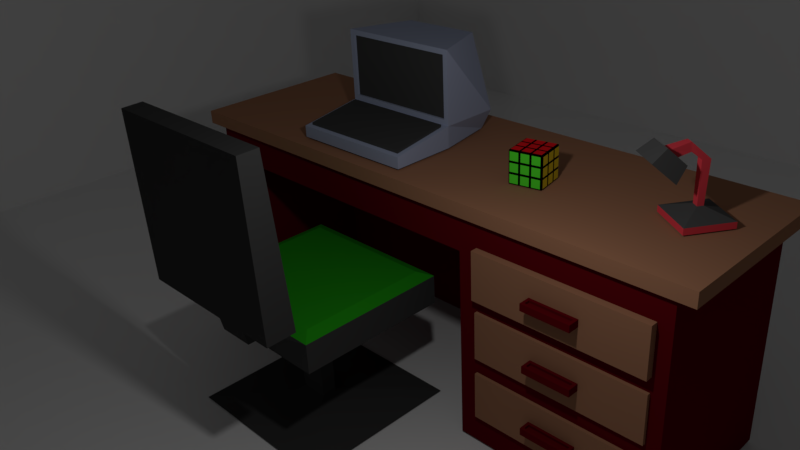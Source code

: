# Source: sillaEscritorio.blend  (saved by Blender 2.78.0; exported with 4.5.12 LTS)
import bpy
from mathutils import Matrix  # noqa: F401  (used for matrix-valued properties, if any)

bpy.ops.wm.read_factory_settings(use_empty=True)
scene = bpy.context.scene
scene.name = 'Scene'

# ---- collections
col_collection_1 = bpy.data.collections.new('Collection 1'); scene.collection.children.link(col_collection_1)

# ---- materials (node trees are filled in below, after node groups)
mat_baselampara = bpy.data.materials.new('BaseLampara')
mat_baselampara.alpha_threshold = 0.0
mat_baselampara.use_transparent_shadow = False
mat_baselampara.diffuse_color = (0.08001, 0.08001, 0.08001, 1.0)
mat_baselampara.roughness = 0.5
mat_detallelampara = bpy.data.materials.new('DetalleLampara')
mat_detallelampara.alpha_threshold = 0.0
mat_detallelampara.use_transparent_shadow = False
mat_detallelampara.diffuse_color = (0.8, 0.05668, 0.07841, 1.0)
mat_detallelampara.roughness = 0.5
mat_baserubik = bpy.data.materials.new('baseRubik')
mat_baserubik.alpha_threshold = 0.0
mat_baserubik.use_transparent_shadow = False
mat_baserubik.diffuse_color = (0.0, 0.0, 0.0, 1.0)
mat_baserubik.roughness = 0.5
mat_rojo = bpy.data.materials.new('Rojo')
mat_rojo.alpha_threshold = 0.0
mat_rojo.use_transparent_shadow = False
mat_rojo.diffuse_color = (0.8, 0.009393, 0.01542, 1.0)
mat_rojo.roughness = 0.5
mat_amarillo = bpy.data.materials.new('Amarillo')
mat_amarillo.alpha_threshold = 0.0
mat_amarillo.use_transparent_shadow = False
mat_amarillo.diffuse_color = (0.8, 0.6092, 0.02361, 1.0)
mat_amarillo.roughness = 0.5
mat_verde = bpy.data.materials.new('Verde')
mat_verde.alpha_threshold = 0.0
mat_verde.use_transparent_shadow = False
mat_verde.diffuse_color = (0.08667, 0.8, 0.03058, 1.0)
mat_verde.roughness = 0.5
mat_basepc = bpy.data.materials.new('BasePC')
mat_basepc.alpha_threshold = 0.0
mat_basepc.use_transparent_shadow = False
mat_basepc.diffuse_color = (0.3491, 0.3898, 0.5277, 1.0)
mat_basepc.roughness = 0.5
mat_tecladoypantalla = bpy.data.materials.new('TecladoYPantalla')
mat_tecladoypantalla.alpha_threshold = 0.0
mat_tecladoypantalla.use_transparent_shadow = False
mat_tecladoypantalla.diffuse_color = (0.05497, 0.05497, 0.05497, 1.0)
mat_tecladoypantalla.roughness = 0.5
mat_basemesa = bpy.data.materials.new('BaseMesa')
mat_basemesa.alpha_threshold = 0.0
mat_basemesa.use_transparent_shadow = False
mat_basemesa.diffuse_color = (0.1237, 0.001316, 0.005576, 1.0)
mat_basemesa.roughness = 0.5
mat_tablamesa = bpy.data.materials.new('TablaMesa')
mat_tablamesa.alpha_threshold = 0.0
mat_tablamesa.use_transparent_shadow = False
mat_tablamesa.diffuse_color = (0.3672, 0.1738, 0.09768, 1.0)
mat_tablamesa.roughness = 0.5
mat_pared = bpy.data.materials.new('Pared')
mat_pared.alpha_threshold = 0.0
mat_pared.use_transparent_shadow = False
mat_pared.roughness = 0.5
mat_suelo = bpy.data.materials.new('Suelo')
mat_suelo.alpha_threshold = 0.0
mat_suelo.use_transparent_shadow = False
mat_suelo.roughness = 0.5
mat_basesilla = bpy.data.materials.new('BaseSilla')
mat_basesilla.alpha_threshold = 0.0
mat_basesilla.use_transparent_shadow = False
mat_basesilla.diffuse_color = (0.05222, 0.05222, 0.05222, 1.0)
mat_basesilla.roughness = 0.5
mat_basesilla.line_color = (0.0, 0.0, 0.0, 1.0)
mat_colchon = bpy.data.materials.new('Colchon')
mat_colchon.alpha_threshold = 0.0
mat_colchon.use_transparent_shadow = False
mat_colchon.diffuse_color = (0.02016, 0.3424, 0.008581, 1.0)
mat_colchon.roughness = 0.5

# ---- material node trees

# ---- world
world_world = bpy.data.worlds.new('World'); scene.world = world_world
world_world.color = (0.05088, 0.05088, 0.05088)
world_world.use_sun_shadow = False
world_world.sun_shadow_jitter_overblur = 0.0
world_world.cycles.sampling_method = 'MANUAL'

# ---- cameras
cam_camera = bpy.data.cameras.new('Camera')
cam_camera.clip_end = 100.0
cam_camera.lens = 35.0
cam_camera.sensor_width = 32.0
cam_camera.sensor_height = 18.0
cam_camera.ortho_scale = 7.314
cam_camera.dof.focus_distance = 0.0
cam_camera.dof.aperture_fstop = 128.0

# ---- lights
light_point = bpy.data.lights.new('Point', 'POINT')
light_point.transmission_factor = 0.0
light_point.energy = 100.0
light_point.shadow_buffer_clip_start = 0.5
light_point.shadow_soft_size = 0.1
light_point.shadow_maximum_resolution = 0.006
light_point.use_absolute_resolution = True

# ---- meshes
me_cube_006 = bpy.data.meshes.new('Cube.006')
me_cube_006.from_pydata([(-1.217, -1.0, -1.0), (-0.3618, -0.1106, -0.3826), (-1.217, 1.0, -1.0), (-0.3618, 0.1465, -0.3826), (0.783, -1.0, -1.0), (-0.0581, -0.1106, -0.3826), (0.783, 1.0, -1.0), (-0.0581, 0.1465, -0.3826), (-1.217, -1.0, -0.7289), (-1.217, 1.0, -0.7289), (0.783, 1.0, -0.7289), (0.783, -1.0, -0.7289), (-0.3618, -0.1217, 1.377), (-0.3618, 0.222, 1.377), (-0.0581, 0.222, 1.377), (-0.0581, -0.1217, 1.377), (-0.3737, -0.5357, 1.716), (-0.3737, -0.5649, 2.085), (-0.06757, -0.5649, 2.085), (-0.06757, -0.5357, 1.716), (-0.439, -1.058, 1.597), (-0.439, -1.385, 1.897), (0.005012, -1.385, 1.897), (0.005012, -1.058, 1.597), (-0.7455, -0.8326, 1.389), (-0.7455, -1.611, 2.105), (0.3115, -1.611, 2.105), (0.3115, -0.8326, 1.389), (-0.7901, -1.294, 0.8225), (-0.7901, -2.137, 1.598), (0.3561, -2.137, 1.598), (0.3561, -1.294, 0.8225), (-0.8652, -1.238, 0.7717), (-0.8652, -2.192, 1.649), (0.4312, -2.192, 1.649), (0.4312, -1.238, 0.7717), (-0.6844, -0.9654, 1.335), (-0.6844, -1.653, 1.968), (0.2504, -1.653, 1.968), (0.2504, -0.9654, 1.335)], [], [(0, 8, 9, 2), (2, 9, 10, 6), (6, 10, 11, 4), (4, 11, 8, 0), (2, 6, 4, 0), (3, 1, 12, 13), (1, 3, 9, 8), (3, 7, 10, 9), (7, 5, 11, 10), (5, 1, 8, 11), (12, 15, 19, 16), (1, 5, 15, 12), (7, 3, 13, 14), (5, 7, 14, 15), (19, 18, 22, 23), (14, 13, 17, 18), (15, 14, 18, 19), (13, 12, 16, 17), (20, 23, 27, 24), (17, 16, 20, 21), (16, 19, 23, 20), (18, 17, 21, 22), (26, 25, 33, 34), (22, 21, 25, 26), (23, 22, 26, 27), (21, 20, 24, 25), (28, 31, 39, 36), (27, 26, 34, 35), (25, 24, 32, 33), (24, 27, 35, 32), (28, 29, 33, 32), (29, 30, 34, 33), (30, 31, 35, 34), (31, 28, 32, 35), (38, 37, 36, 39), (30, 29, 37, 38), (31, 30, 38, 39), (29, 28, 36, 37)])
me_cube_006.polygons.foreach_set('material_index', [1, 1, 1, 1, 0, 1, 0, 0, 0, 0, 1, 1, 1, 1, 1, 1, 1, 1, 0, 1, 1, 1, 0, 0, 0, 0, 0, 0, 0, 0, 0, 0, 0, 0, 0, 0, 0, 0])
me_cube_006.materials.append(mat_baselampara)
me_cube_006.materials.append(mat_detallelampara)
me_cube_006.use_remesh_preserve_volume = False
me_cube_006.use_remesh_preserve_attributes = False
me_cube_006.use_mirror_vertex_groups = False
me_cube_006.update()
me_cube_004 = bpy.data.meshes.new('Cube.004')
me_cube_004.from_pydata([(-1.0, -1.0, -1.0), (-1.0, -1.0, 1.0), (-1.0, 1.0, -1.0), (-1.0, 1.0, 1.0), (1.0, -1.0, -1.0), (1.0, -1.0, 1.0), (1.0, 1.0, -1.0), (1.0, 1.0, 1.0), (-1.0, 0.3333, -1.0), (-1.0, -0.3333, -1.0), (-1.0, -0.3333, 1.0), (-1.0, 0.3333, 1.0), (1.0, -0.3333, -1.0), (1.0, 0.3333, -1.0), (1.0, 0.3333, 1.0), (1.0, -0.3333, 1.0), (-1.0, -1.0, -0.3333), (-1.0, -1.0, 0.3333), (-1.0, 1.0, 0.3333), (-1.0, 1.0, -0.3333), (1.0, 1.0, 0.3333), (1.0, 1.0, -0.3333), (1.0, -1.0, 0.3333), (1.0, -1.0, -0.3333), (1.0, 0.3333, 0.3333), (1.0, 0.3333, -0.3333), (1.0, -0.3333, 0.3333), (1.0, -0.3333, -0.3333), (-1.0, -0.3333, 0.3333), (-1.0, -0.3333, -0.3333), (-1.0, 0.3333, 0.3333), (-1.0, 0.3333, -0.3333), (0.3333, 1.0, -1.0), (-0.3333, 1.0, -1.0), (-0.3333, 1.0, 1.0), (0.3333, 1.0, 1.0), (-0.3333, -1.0, -1.0), (0.3333, -1.0, -1.0), (0.3333, -1.0, 1.0), (-0.3333, -1.0, 1.0), (-0.3333, 0.3333, 1.0), (0.3333, 0.3333, 1.0), (-0.3333, -0.3333, 1.0), (0.3333, -0.3333, 1.0), (0.3333, 0.3333, -1.0), (-0.3333, 0.3333, -1.0), (0.3333, -0.3333, -1.0), (-0.3333, -0.3333, -1.0), (0.3333, -1.0, -0.3333), (-0.3333, -1.0, -0.3333), (0.3333, -1.0, 0.3333), (-0.3333, -1.0, 0.3333), (-0.3333, 1.0, -0.3333), (0.3333, 1.0, -0.3333), (-0.3333, 1.0, 0.3333), (0.3333, 1.0, 0.3333), (-1.0, 0.4008, 0.4008), (-1.0, 0.4008, 0.9325), (-1.0, 0.9325, 0.9325), (-1.0, 0.9325, 0.4008), (0.4008, 1.0, 0.4008), (0.4008, 1.0, 0.9325), (0.9325, 1.0, 0.9325), (0.9325, 1.0, 0.4008), (1.0, -0.4008, 0.4008), (1.0, -0.4008, 0.9325), (1.0, -0.9325, 0.9325), (1.0, -0.9325, 0.4008), (-0.4008, -1.0, 0.4008), (-0.4008, -1.0, 0.9325), (-0.9325, -1.0, 0.9325), (-0.9325, -1.0, 0.4008), (1.0, 0.9325, 0.4008), (1.0, 0.9325, 0.9325), (1.0, 0.4008, 0.9325), (1.0, 0.4008, 0.4008), (1.0, 0.2659, 0.4008), (1.0, 0.2659, 0.9325), (1.0, -0.2659, 0.9325), (1.0, -0.2659, 0.4008), (-1.0, -0.9325, 0.4008), (-1.0, -0.9325, 0.9325), (-1.0, -0.4008, 0.9325), (-1.0, -0.4008, 0.4008), (-1.0, -0.2659, 0.4008), (-1.0, -0.2659, 0.9325), (-1.0, 0.2659, 0.9325), (-1.0, 0.2659, 0.4008), (-1.0, -0.2659, -0.9325), (-1.0, -0.2659, -0.4008), (-1.0, 0.2659, -0.4008), (-1.0, 0.2659, -0.9325), (-1.0, -0.2659, -0.2659), (-1.0, -0.2659, 0.2659), (-1.0, 0.2659, 0.2659), (-1.0, 0.2659, -0.2659), (-1.0, -0.9325, -0.9325), (-1.0, -0.9325, -0.4008), (-1.0, -0.4008, -0.4008), (-1.0, -0.4008, -0.9325), (-1.0, -0.9325, -0.2659), (-1.0, -0.9325, 0.2659), (-1.0, -0.4008, 0.2659), (-1.0, -0.4008, -0.2659), (1.0, 0.2659, -0.9325), (1.0, 0.2659, -0.4008), (1.0, -0.2659, -0.4008), (1.0, -0.2659, -0.9325), (1.0, 0.2659, -0.2659), (1.0, 0.2659, 0.2659), (1.0, -0.2659, 0.2659), (1.0, -0.2659, -0.2659), (1.0, 0.9325, -0.9325), (1.0, 0.9325, -0.4008), (1.0, 0.4008, -0.4008), (1.0, 0.4008, -0.9325), (1.0, 0.9325, -0.2659), (1.0, 0.9325, 0.2659), (1.0, 0.4008, 0.2659), (1.0, 0.4008, -0.2659), (-0.4008, -1.0, -0.9325), (-0.4008, -1.0, -0.4008), (-0.9325, -1.0, -0.4008), (-0.9325, -1.0, -0.9325), (-0.4008, -1.0, -0.2659), (-0.4008, -1.0, 0.2659), (-0.9325, -1.0, 0.2659), (-0.9325, -1.0, -0.2659), (1.0, -0.4008, -0.9325), (1.0, -0.4008, -0.4008), (1.0, -0.9325, -0.4008), (1.0, -0.9325, -0.9325), (1.0, -0.4008, -0.2659), (1.0, -0.4008, 0.2659), (1.0, -0.9325, 0.2659), (1.0, -0.9325, -0.2659), (0.4008, 1.0, -0.9325), (0.4008, 1.0, -0.4008), (0.9325, 1.0, -0.4008), (0.9325, 1.0, -0.9325), (0.4008, 1.0, -0.2659), (0.4008, 1.0, 0.2659), (0.9325, 1.0, 0.2659), (0.9325, 1.0, -0.2659), (-1.0, 0.4008, -0.9325), (-1.0, 0.4008, -0.4008), (-1.0, 0.9325, -0.4008), (-1.0, 0.9325, -0.9325), (-1.0, 0.4008, -0.2659), (-1.0, 0.4008, 0.2659), (-1.0, 0.9325, 0.2659), (-1.0, 0.9325, -0.2659), (-0.9325, 1.0, -0.2659), (-0.9325, 1.0, 0.2659), (-0.4008, 1.0, 0.2659), (-0.4008, 1.0, -0.2659), (-0.2659, 1.0, -0.2659), (-0.2659, 1.0, 0.2659), (0.2659, 1.0, 0.2659), (0.2659, 1.0, -0.2659), (-0.9325, 1.0, -0.9325), (-0.9325, 1.0, -0.4008), (-0.4008, 1.0, -0.4008), (-0.4008, 1.0, -0.9325), (-0.2659, 1.0, -0.9325), (-0.2659, 1.0, -0.4008), (0.2659, 1.0, -0.4008), (0.2659, 1.0, -0.9325), (0.9325, -1.0, -0.2659), (0.9325, -1.0, 0.2659), (0.4008, -1.0, 0.2659), (0.4008, -1.0, -0.2659), (0.2659, -1.0, -0.2659), (0.2659, -1.0, 0.2659), (-0.2659, -1.0, 0.2659), (-0.2659, -1.0, -0.2659), (0.9325, -1.0, -0.9325), (0.9325, -1.0, -0.4008), (0.4008, -1.0, -0.4008), (0.4008, -1.0, -0.9325), (0.2659, -1.0, -0.9325), (0.2659, -1.0, -0.4008), (-0.2659, -1.0, -0.4008), (-0.2659, -1.0, -0.9325), (0.9325, -1.0, 0.4008), (0.9325, -1.0, 0.9325), (0.4008, -1.0, 0.9325), (0.4008, -1.0, 0.4008), (0.2659, -1.0, 0.4008), (0.2659, -1.0, 0.9325), (-0.2659, -1.0, 0.9325), (-0.2659, -1.0, 0.4008), (-0.9325, 1.0, 0.4008), (-0.9325, 1.0, 0.9325), (-0.4008, 1.0, 0.9325), (-0.4008, 1.0, 0.4008), (-0.2659, 1.0, 0.4008), (-0.2659, 1.0, 0.9325), (0.2659, 1.0, 0.9325), (0.2659, 1.0, 0.4008), (-0.3986, -0.3986, 1.0), (-0.9347, -0.3986, 1.0), (-0.9347, -0.9347, 1.0), (-0.3986, -0.9347, 1.0), (-0.3986, 0.9347, 1.0), (-0.9347, 0.9347, 1.0), (-0.9347, 0.3986, 1.0), (-0.3986, 0.3986, 1.0), (-0.3986, 0.268, 1.0), (-0.9347, 0.268, 1.0), (-0.9347, -0.268, 1.0), (-0.3986, -0.268, 1.0), (0.9347, 0.268, 1.0), (0.3986, 0.268, 1.0), (0.3986, -0.268, 1.0), (0.9347, -0.268, 1.0), (0.268, 0.268, 1.0), (-0.268, 0.268, 1.0), (-0.268, -0.268, 1.0), (0.268, -0.268, 1.0), (0.9347, 0.9347, 1.0), (0.3986, 0.9347, 1.0), (0.3986, 0.3986, 1.0), (0.9347, 0.3986, 1.0), (0.268, 0.9347, 1.0), (-0.268, 0.9347, 1.0), (-0.268, 0.3986, 1.0), (0.268, 0.3986, 1.0), (0.9347, -0.3986, 1.0), (0.3986, -0.3986, 1.0), (0.3986, -0.9347, 1.0), (0.9347, -0.9347, 1.0), (0.268, -0.3986, 1.0), (-0.268, -0.3986, 1.0), (-0.268, -0.9347, 1.0), (0.268, -0.9347, 1.0), (-1.04, 0.4008, 0.9325), (-1.04, 0.4008, 0.4008), (-1.04, 0.9325, 0.4008), (-1.04, 0.9325, 0.9325), (-1.04, -0.9325, 0.4008), (-1.04, -0.9325, 0.9325), (-1.04, -0.4008, 0.4008), (-1.04, -0.4008, 0.9325), (-1.04, -0.2659, 0.9325), (-1.04, -0.2659, 0.4008), (-1.04, 0.2659, 0.4008), (-1.04, 0.2659, 0.9325), (-1.04, -0.2659, -0.4008), (-1.04, -0.2659, -0.9325), (-1.04, 0.2659, -0.9325), (-1.04, 0.2659, -0.4008), (-1.04, -0.2659, 0.2659), (-1.04, -0.2659, -0.2659), (-1.04, 0.2659, -0.2659), (-1.04, 0.2659, 0.2659), (-1.04, -0.9325, -0.9325), (-1.04, -0.9325, -0.4008), (-1.04, -0.4008, -0.9325), (-1.04, -0.4008, -0.4008), (-1.04, -0.9325, -0.2659), (-1.04, -0.9325, 0.2659), (-1.04, -0.4008, -0.2659), (-1.04, -0.4008, 0.2659), (-1.04, 0.4008, -0.4008), (-1.04, 0.4008, -0.9325), (-1.04, 0.9325, -0.9325), (-1.04, 0.9325, -0.4008), (-1.04, 0.4008, 0.2659), (-1.04, 0.4008, -0.2659), (-1.04, 0.9325, -0.2659), (-1.04, 0.9325, 0.2659), (0.4008, 1.043, 0.9325), (0.4008, 1.043, 0.4008), (0.9325, 1.043, 0.4008), (0.9325, 1.043, 0.9325), (0.4008, 1.043, -0.4008), (0.4008, 1.043, -0.9325), (0.9325, 1.043, -0.9325), (0.9325, 1.043, -0.4008), (0.4008, 1.043, 0.2659), (0.4008, 1.043, -0.2659), (0.9325, 1.043, -0.2659), (0.9325, 1.043, 0.2659), (-0.9325, 1.043, 0.2659), (-0.9325, 1.043, -0.2659), (-0.4008, 1.043, -0.2659), (-0.4008, 1.043, 0.2659), (-0.2659, 1.043, 0.2659), (-0.2659, 1.043, -0.2659), (0.2659, 1.043, -0.2659), (0.2659, 1.043, 0.2659), (-0.9325, 1.043, -0.4008), (-0.9325, 1.043, -0.9325), (-0.4008, 1.043, -0.9325), (-0.4008, 1.043, -0.4008), (-0.2659, 1.043, -0.4008), (-0.2659, 1.043, -0.9325), (0.2659, 1.043, -0.9325), (0.2659, 1.043, -0.4008), (-0.9325, 1.043, 0.9325), (-0.9325, 1.043, 0.4008), (-0.4008, 1.043, 0.4008), (-0.4008, 1.043, 0.9325), (-0.2659, 1.043, 0.9325), (-0.2659, 1.043, 0.4008), (0.2659, 1.043, 0.4008), (0.2659, 1.043, 0.9325), (1.046, -0.4008, 0.9325), (1.046, -0.4008, 0.4008), (1.046, -0.9325, 0.4008), (1.046, -0.9325, 0.9325), (1.046, 0.9325, 0.9325), (1.046, 0.9325, 0.4008), (1.046, 0.4008, 0.4008), (1.046, 0.4008, 0.9325), (1.046, 0.2659, 0.9325), (1.046, 0.2659, 0.4008), (1.046, -0.2659, 0.4008), (1.046, -0.2659, 0.9325), (1.046, 0.2659, -0.4008), (1.046, 0.2659, -0.9325), (1.046, -0.2659, -0.9325), (1.046, -0.2659, -0.4008), (1.046, 0.2659, 0.2659), (1.046, 0.2659, -0.2659), (1.046, -0.2659, -0.2659), (1.046, -0.2659, 0.2659), (1.046, 0.9325, -0.4008), (1.046, 0.9325, -0.9325), (1.046, 0.4008, -0.9325), (1.046, 0.4008, -0.4008), (1.046, 0.9325, 0.2659), (1.046, 0.9325, -0.2659), (1.046, 0.4008, -0.2659), (1.046, 0.4008, 0.2659), (1.046, -0.4008, -0.4008), (1.046, -0.4008, -0.9325), (1.046, -0.9325, -0.9325), (1.046, -0.9325, -0.4008), (1.046, -0.4008, 0.2659), (1.046, -0.4008, -0.2659), (1.046, -0.9325, -0.2659), (1.046, -0.9325, 0.2659), (-0.4008, -1.043, 0.9325), (-0.4008, -1.043, 0.4008), (-0.9325, -1.043, 0.4008), (-0.9325, -1.043, 0.9325), (-0.4008, -1.043, -0.4008), (-0.4008, -1.043, -0.9325), (-0.9325, -1.043, -0.9325), (-0.9325, -1.043, -0.4008), (-0.4008, -1.043, 0.2659), (-0.4008, -1.043, -0.2659), (-0.9325, -1.043, -0.2659), (-0.9325, -1.043, 0.2659), (0.9325, -1.043, 0.2659), (0.9325, -1.043, -0.2659), (0.4008, -1.043, -0.2659), (0.4008, -1.043, 0.2659), (0.2659, -1.043, 0.2659), (0.2659, -1.043, -0.2659), (-0.2659, -1.043, -0.2659), (-0.2659, -1.043, 0.2659), (0.9325, -1.043, -0.4008), (0.9325, -1.043, -0.9325), (0.4008, -1.043, -0.9325), (0.4008, -1.043, -0.4008), (0.2659, -1.043, -0.4008), (0.2659, -1.043, -0.9325), (-0.2659, -1.043, -0.9325), (-0.2659, -1.043, -0.4008), (0.9325, -1.043, 0.9325), (0.9325, -1.043, 0.4008), (0.4008, -1.043, 0.4008), (0.4008, -1.043, 0.9325), (0.2659, -1.043, 0.9325), (0.2659, -1.043, 0.4008), (-0.2659, -1.043, 0.4008), (-0.2659, -1.043, 0.9325), (-0.9347, -0.3986, 1.032), (-0.3986, -0.3986, 1.032), (-0.3986, -0.9347, 1.032), (-0.9347, -0.9347, 1.032), (-0.9347, 0.9347, 1.032), (-0.3986, 0.9347, 1.032), (-0.3986, 0.3986, 1.032), (-0.9347, 0.3986, 1.032), (-0.9347, 0.268, 1.032), (-0.3986, 0.268, 1.032), (-0.3986, -0.268, 1.032), (-0.9347, -0.268, 1.032), (0.3986, 0.268, 1.032), (0.9347, 0.268, 1.032), (0.9347, -0.268, 1.032), (0.3986, -0.268, 1.032), (-0.268, 0.268, 1.032), (0.268, 0.268, 1.032), (0.268, -0.268, 1.032), (-0.268, -0.268, 1.032), (0.3986, 0.9347, 1.032), (0.9347, 0.9347, 1.032), (0.9347, 0.3986, 1.032), (0.3986, 0.3986, 1.032), (-0.268, 0.9347, 1.032), (0.268, 0.9347, 1.032), (0.268, 0.3986, 1.032), (-0.268, 0.3986, 1.032), (0.3986, -0.3986, 1.032), (0.9347, -0.3986, 1.032), (0.9347, -0.9347, 1.032), (0.3986, -0.9347, 1.032), (-0.268, -0.3986, 1.032), (0.268, -0.3986, 1.032), (0.268, -0.9347, 1.032), (-0.268, -0.9347, 1.032)], [], [(148, 149, 268, 269), (143, 140, 281, 282), (108, 109, 324, 325), (121, 122, 351, 348), (46, 12, 4, 37), (228, 229, 408, 409), (201, 202, 383, 380), (221, 222, 403, 400), (32, 6, 13, 44), (44, 13, 12, 46), (128, 129, 336, 337), (74, 75, 314, 315), (101, 102, 263, 261), (83, 80, 240, 242), (103, 100, 260, 262), (94, 95, 254, 255), (80, 81, 241, 240), (100, 101, 261, 260), (114, 115, 330, 331), (134, 135, 342, 343), (73, 74, 315, 312), (113, 114, 331, 328), (188, 189, 376, 377), (181, 182, 371, 368), (133, 134, 343, 340), (75, 72, 313, 314), (60, 61, 272, 273), (163, 160, 293, 294), (93, 94, 255, 252), (95, 92, 253, 254), (154, 155, 286, 287), (140, 141, 280, 281), (160, 161, 292, 293), (194, 195, 302, 303), (123, 120, 349, 350), (183, 180, 369, 370), (120, 121, 348, 349), (174, 175, 362, 363), (8, 45, 47, 9), (45, 44, 46, 47), (2, 33, 45, 8), (33, 32, 44, 45), (203, 200, 381, 382), (223, 220, 401, 402), (214, 215, 394, 395), (200, 201, 380, 381), (234, 235, 414, 415), (220, 221, 400, 401), (9, 47, 36, 0), (47, 46, 37, 36), (180, 181, 368, 369), (173, 174, 363, 360), (153, 154, 287, 284), (193, 194, 303, 300), (30, 11, 57, 56), (11, 3, 58, 57), (3, 18, 59, 58), (18, 30, 56, 59), (55, 35, 61, 60), (35, 7, 62, 61), (7, 20, 63, 62), (20, 55, 60, 63), (26, 15, 65, 64), (15, 5, 66, 65), (5, 22, 67, 66), (22, 26, 64, 67), (51, 39, 69, 68), (39, 1, 70, 69), (1, 17, 71, 70), (17, 51, 68, 71), (20, 7, 73, 72), (7, 14, 74, 73), (14, 24, 75, 74), (24, 20, 72, 75), (24, 14, 77, 76), (14, 15, 78, 77), (15, 26, 79, 78), (26, 24, 76, 79), (17, 1, 81, 80), (1, 10, 82, 81), (10, 28, 83, 82), (28, 17, 80, 83), (28, 10, 85, 84), (10, 11, 86, 85), (11, 30, 87, 86), (30, 28, 84, 87), (9, 29, 89, 88), (29, 31, 90, 89), (31, 8, 91, 90), (8, 9, 88, 91), (29, 28, 93, 92), (28, 30, 94, 93), (30, 31, 95, 94), (31, 29, 92, 95), (0, 16, 97, 96), (16, 29, 98, 97), (29, 9, 99, 98), (9, 0, 96, 99), (16, 17, 101, 100), (17, 28, 102, 101), (28, 29, 103, 102), (29, 16, 100, 103), (13, 25, 105, 104), (25, 27, 106, 105), (27, 12, 107, 106), (12, 13, 104, 107), (25, 24, 109, 108), (24, 26, 110, 109), (26, 27, 111, 110), (27, 25, 108, 111), (6, 21, 113, 112), (21, 25, 114, 113), (25, 13, 115, 114), (13, 6, 112, 115), (21, 20, 117, 116), (20, 24, 118, 117), (24, 25, 119, 118), (25, 21, 116, 119), (36, 49, 121, 120), (49, 16, 122, 121), (16, 0, 123, 122), (0, 36, 120, 123), (49, 51, 125, 124), (51, 17, 126, 125), (17, 16, 127, 126), (16, 49, 124, 127), (12, 27, 129, 128), (27, 23, 130, 129), (23, 4, 131, 130), (4, 12, 128, 131), (27, 26, 133, 132), (26, 22, 134, 133), (22, 23, 135, 134), (23, 27, 132, 135), (32, 53, 137, 136), (53, 21, 138, 137), (21, 6, 139, 138), (6, 32, 136, 139), (53, 55, 141, 140), (55, 20, 142, 141), (20, 21, 143, 142), (21, 53, 140, 143), (8, 31, 145, 144), (31, 19, 146, 145), (19, 2, 147, 146), (2, 8, 144, 147), (31, 30, 149, 148), (30, 18, 150, 149), (18, 19, 151, 150), (19, 31, 148, 151), (19, 18, 153, 152), (18, 54, 154, 153), (54, 52, 155, 154), (52, 19, 152, 155), (52, 54, 157, 156), (54, 55, 158, 157), (55, 53, 159, 158), (53, 52, 156, 159), (2, 19, 161, 160), (19, 52, 162, 161), (52, 33, 163, 162), (33, 2, 160, 163), (33, 52, 165, 164), (52, 53, 166, 165), (53, 32, 167, 166), (32, 33, 164, 167), (23, 22, 169, 168), (22, 50, 170, 169), (50, 48, 171, 170), (48, 23, 168, 171), (48, 50, 173, 172), (50, 51, 174, 173), (51, 49, 175, 174), (49, 48, 172, 175), (4, 23, 177, 176), (23, 48, 178, 177), (48, 37, 179, 178), (37, 4, 176, 179), (37, 48, 181, 180), (48, 49, 182, 181), (49, 36, 183, 182), (36, 37, 180, 183), (22, 5, 185, 184), (5, 38, 186, 185), (38, 50, 187, 186), (50, 22, 184, 187), (50, 38, 189, 188), (38, 39, 190, 189), (39, 51, 191, 190), (51, 50, 188, 191), (18, 3, 193, 192), (3, 34, 194, 193), (34, 54, 195, 194), (54, 18, 192, 195), (54, 34, 197, 196), (34, 35, 198, 197), (35, 55, 199, 198), (55, 54, 196, 199), (42, 10, 201, 200), (10, 1, 202, 201), (1, 39, 203, 202), (39, 42, 200, 203), (34, 3, 205, 204), (3, 11, 206, 205), (11, 40, 207, 206), (40, 34, 204, 207), (40, 11, 209, 208), (11, 10, 210, 209), (10, 42, 211, 210), (42, 40, 208, 211), (14, 41, 213, 212), (41, 43, 214, 213), (43, 15, 215, 214), (15, 14, 212, 215), (41, 40, 217, 216), (40, 42, 218, 217), (42, 43, 219, 218), (43, 41, 216, 219), (7, 35, 221, 220), (35, 41, 222, 221), (41, 14, 223, 222), (14, 7, 220, 223), (35, 34, 225, 224), (34, 40, 226, 225), (40, 41, 227, 226), (41, 35, 224, 227), (15, 43, 229, 228), (43, 38, 230, 229), (38, 5, 231, 230), (5, 15, 228, 231), (43, 42, 233, 232), (42, 39, 234, 233), (39, 38, 235, 234), (38, 43, 232, 235), (237, 236, 239, 238), (240, 241, 243, 242), (245, 244, 247, 246), (249, 248, 251, 250), (253, 252, 255, 254), (256, 257, 259, 258), (260, 261, 263, 262), (265, 264, 267, 266), (269, 268, 271, 270), (81, 82, 243, 241), (88, 89, 248, 249), (102, 103, 262, 263), (151, 148, 269, 270), (82, 83, 242, 243), (91, 88, 249, 250), (149, 150, 271, 268), (89, 90, 251, 248), (150, 151, 270, 271), (96, 97, 257, 256), (90, 91, 250, 251), (56, 57, 236, 237), (99, 96, 256, 258), (59, 56, 237, 238), (97, 98, 259, 257), (144, 145, 264, 265), (57, 58, 239, 236), (84, 85, 244, 245), (98, 99, 258, 259), (147, 144, 265, 266), (58, 59, 238, 239), (87, 84, 245, 246), (145, 146, 267, 264), (85, 86, 247, 244), (146, 147, 266, 267), (92, 93, 252, 253), (86, 87, 246, 247), (273, 272, 275, 274), (277, 276, 279, 278), (281, 280, 283, 282), (285, 284, 287, 286), (289, 288, 291, 290), (293, 292, 295, 294), (297, 296, 299, 298), (301, 300, 303, 302), (305, 304, 307, 306), (161, 162, 295, 292), (63, 60, 273, 274), (141, 142, 283, 280), (162, 163, 294, 295), (61, 62, 275, 272), (142, 143, 282, 283), (62, 63, 274, 275), (196, 197, 304, 305), (156, 157, 288, 289), (136, 137, 276, 277), (199, 196, 305, 306), (159, 156, 289, 290), (139, 136, 277, 278), (197, 198, 307, 304), (157, 158, 291, 288), (137, 138, 279, 276), (198, 199, 306, 307), (164, 165, 296, 297), (158, 159, 290, 291), (138, 139, 278, 279), (167, 164, 297, 298), (165, 166, 299, 296), (192, 193, 300, 301), (152, 153, 284, 285), (166, 167, 298, 299), (195, 192, 301, 302), (155, 152, 285, 286), (309, 308, 311, 310), (313, 312, 315, 314), (317, 316, 319, 318), (321, 320, 323, 322), (325, 324, 327, 326), (329, 328, 331, 330), (333, 332, 335, 334), (337, 336, 339, 338), (341, 340, 343, 342), (131, 128, 337, 338), (111, 108, 325, 326), (129, 130, 339, 336), (109, 110, 327, 324), (116, 117, 332, 333), (130, 131, 338, 339), (110, 111, 326, 327), (76, 77, 316, 317), (119, 116, 333, 334), (79, 76, 317, 318), (117, 118, 335, 332), (77, 78, 319, 316), (104, 105, 320, 321), (118, 119, 334, 335), (64, 65, 308, 309), (78, 79, 318, 319), (107, 104, 321, 322), (67, 64, 309, 310), (105, 106, 323, 320), (132, 133, 340, 341), (65, 66, 311, 308), (112, 113, 328, 329), (106, 107, 322, 323), (72, 73, 312, 313), (135, 132, 341, 342), (66, 67, 310, 311), (115, 112, 329, 330), (345, 344, 347, 346), (349, 348, 351, 350), (353, 352, 355, 354), (357, 356, 359, 358), (361, 360, 363, 362), (365, 364, 367, 366), (369, 368, 371, 370), (373, 372, 375, 374), (377, 376, 379, 378), (168, 169, 356, 357), (182, 183, 370, 371), (191, 188, 377, 378), (122, 123, 350, 351), (171, 168, 357, 358), (68, 69, 344, 345), (189, 190, 379, 376), (169, 170, 359, 356), (71, 68, 345, 346), (176, 177, 364, 365), (190, 191, 378, 379), (170, 171, 358, 359), (69, 70, 347, 344), (179, 176, 365, 366), (70, 71, 346, 347), (177, 178, 367, 364), (184, 185, 372, 373), (178, 179, 366, 367), (124, 125, 352, 353), (187, 184, 373, 374), (127, 124, 353, 354), (185, 186, 375, 372), (125, 126, 355, 352), (172, 173, 360, 361), (186, 187, 374, 375), (126, 127, 354, 355), (175, 172, 361, 362), (381, 380, 383, 382), (385, 384, 387, 386), (389, 388, 391, 390), (393, 392, 395, 394), (397, 396, 399, 398), (401, 400, 403, 402), (405, 404, 407, 406), (409, 408, 411, 410), (413, 412, 415, 414), (208, 209, 388, 389), (222, 223, 402, 403), (202, 203, 382, 383), (231, 228, 409, 410), (211, 208, 389, 390), (229, 230, 411, 408), (209, 210, 391, 388), (216, 217, 396, 397), (230, 231, 410, 411), (210, 211, 390, 391), (219, 216, 397, 398), (217, 218, 399, 396), (224, 225, 404, 405), (204, 205, 384, 385), (218, 219, 398, 399), (227, 224, 405, 406), (207, 204, 385, 386), (225, 226, 407, 404), (205, 206, 387, 384), (232, 233, 412, 413), (212, 213, 392, 393), (226, 227, 406, 407), (206, 207, 386, 387), (235, 232, 413, 414), (215, 212, 393, 394), (233, 234, 415, 412), (213, 214, 395, 392)])
me_cube_004.polygons.foreach_set('material_index', [0, 0, 0, 0, 0, 0, 0, 0, 0, 0, 0, 0, 0, 0, 0, 0, 0, 0, 0, 0, 0, 0, 0, 0, 0, 0, 0, 0, 0, 0, 0, 0, 0, 0, 0, 0, 0, 0, 0, 0, 0, 0, 0, 0, 0, 0, 0, 0, 0, 0, 0, 0, 0, 0, 0, 0, 0, 0, 0, 0, 0, 0, 0, 0, 0, 0, 0, 0, 0, 0, 0, 0, 0, 0, 0, 0, 0, 0, 0, 0, 0, 0, 0, 0, 0, 0, 0, 0, 0, 0, 0, 0, 0, 0, 0, 0, 0, 0, 0, 0, 0, 0, 0, 0, 0, 0, 0, 0, 0, 0, 0, 0, 0, 0, 0, 0, 0, 0, 0, 0, 0, 0, 0, 0, 0, 0, 0, 0, 0, 0, 0, 0, 0, 0, 0, 0, 0, 0, 0, 0, 0, 0, 0, 0, 0, 0, 0, 0, 0, 0, 0, 0, 0, 0, 0, 0, 0, 0, 0, 0, 0, 0, 0, 0, 0, 0, 0, 0, 0, 0, 0, 0, 0, 0, 0, 0, 0, 0, 0, 0, 0, 0, 0, 0, 0, 0, 0, 0, 0, 0, 0, 0, 0, 0, 0, 0, 0, 0, 0, 0, 0, 0, 0, 0, 0, 0, 0, 0, 0, 0, 0, 0, 0, 0, 0, 0, 0, 0, 0, 0, 0, 0, 0, 0, 0, 0, 0, 0, 0, 0, 0, 0, 0, 0, 0, 0, 0, 0, 0, 0, 0, 0, 0, 0, 0, 0, 0, 0, 0, 0, 0, 0, 0, 0, 0, 0, 0, 0, 0, 0, 0, 0, 0, 0, 0, 0, 0, 0, 0, 0, 0, 0, 0, 0, 0, 0, 0, 0, 0, 0, 0, 0, 0, 0, 0, 0, 0, 0, 0, 0, 0, 0, 0, 0, 0, 0, 0, 0, 0, 0, 0, 0, 0, 0, 0, 0, 2, 2, 2, 2, 2, 2, 2, 2, 2, 0, 0, 0, 0, 0, 0, 0, 0, 0, 0, 0, 0, 0, 0, 0, 0, 0, 0, 0, 0, 0, 0, 0, 0, 0, 0, 0, 3, 3, 3, 3, 3, 3, 3, 3, 3, 0, 0, 0, 0, 0, 0, 0, 0, 0, 0, 0, 0, 0, 0, 0, 0, 0, 0, 0, 0, 0, 0, 0, 0, 0, 0, 0, 1, 1, 1, 1, 1, 1, 1, 1, 1, 0, 0, 0, 0, 0, 0, 0, 0, 0, 0, 0, 0, 0, 0, 0, 0, 0, 0, 0, 0, 0, 0, 0, 0, 0, 0, 0])
me_cube_004.materials.append(mat_baserubik)
me_cube_004.materials.append(mat_rojo)
me_cube_004.materials.append(mat_amarillo)
me_cube_004.materials.append(mat_verde)
me_cube_004.use_remesh_preserve_volume = False
me_cube_004.use_remesh_preserve_attributes = False
me_cube_004.use_mirror_vertex_groups = False
me_cube_004.update()
me_cube_002 = bpy.data.meshes.new('Cube.002')
me_cube_002.from_pydata([(-0.2966, -0.256, -1.0), (-0.1255, -0.256, 1.921), (-0.1073, 1.744, -1.0), (0.4979, 1.744, 2.092), (3.999, -0.256, -1.0), (3.828, -0.256, 1.921), (3.605, 1.744, -1.0), (3.23, 1.744, 2.092), (-0.1255, -0.256, -0.114), (-0.2966, 1.744, -0.2851), (3.999, 1.744, -0.2851), (3.828, -0.256, -0.114), (3.836, -2.282, -0.5969), (3.999, -2.443, -1.0), (-0.2966, -2.443, -1.0), (-0.1338, -2.282, -0.5969), (-0.1338, -0.417, -0.3099), (-0.2966, -0.256, 2.092), (3.999, -0.256, 2.092), (3.836, -0.417, -0.3099), (-0.1255, -0.1717, -0.114), (-0.1255, -0.1717, 1.921), (3.828, -0.1717, 1.921), (3.828, -0.1717, -0.114), (3.999, -0.256, -0.2851), (-0.2966, -0.256, -0.2851), (3.999, -2.443, -0.6217), (-0.2966, -2.443, -0.6217), (3.836, -0.393, -0.2284), (-0.1338, -0.393, -0.2284), (3.836, -2.258, -0.5154), (-0.1338, -2.258, -0.5154)], [], [(25, 17, 3, 9), (9, 3, 7, 10), (10, 7, 18, 24), (8, 11, 23, 20), (2, 6, 4, 0), (7, 3, 17, 18), (4, 24, 26, 13), (6, 10, 24, 4), (2, 9, 10, 6), (0, 25, 9, 2), (13, 26, 27, 14), (12, 19, 28, 30), (25, 0, 14, 27), (0, 4, 13, 14), (8, 1, 17, 25), (1, 5, 18, 17), (5, 11, 24, 18), (11, 8, 25, 24), (23, 22, 21, 20), (5, 1, 21, 22), (11, 5, 22, 23), (1, 8, 20, 21), (16, 19, 24, 25), (12, 15, 27, 26), (19, 12, 26, 24), (15, 16, 25, 27), (28, 29, 31, 30), (19, 16, 29, 28), (16, 15, 31, 29), (15, 12, 30, 31)])
me_cube_002.polygons.foreach_set('material_index', [0, 0, 0, 0, 0, 0, 0, 0, 0, 0, 0, 1, 0, 0, 0, 0, 0, 0, 1, 0, 0, 0, 0, 0, 0, 0, 1, 1, 1, 1])
me_cube_002.materials.append(mat_basepc)
me_cube_002.materials.append(mat_tecladoypantalla)
me_cube_002.use_remesh_preserve_volume = False
me_cube_002.use_remesh_preserve_attributes = False
me_cube_002.use_mirror_vertex_groups = False
me_cube_002.update()
me_cube_001 = bpy.data.meshes.new('Cube.001')
me_cube_001.from_pydata([(3.316, -0.8485, -0.6566), (3.316, -0.8485, -0.08792), (5.329, -0.8485, -0.6566), (5.329, -0.8485, -0.08792), (3.316, -0.8485, 0.1045), (3.316, -0.8485, 0.6732), (5.329, -0.8485, 0.1045), (5.329, -0.8485, 0.6732), (3.316, -0.8932, 0.842), (3.316, -0.8932, 1.411), (5.329, -0.8932, 0.842), (5.329, -0.8932, 1.411), (-0.7806, 0.8887, 1.299), (3.089, 0.8887, 1.299), (-1.0, -1.0, -1.0), (-1.0, -1.0, 1.712), (-1.0, 1.0, -1.0), (-1.0, 1.0, 1.712), (5.488, -1.0, -1.0), (5.488, -1.0, 1.712), (5.488, 1.0, -1.0), (5.488, 1.0, 1.712), (-1.0, -1.0, 1.712), (-1.0, 1.0, 1.712), (5.488, 1.0, 1.712), (5.488, -1.0, 1.712), (-1.205, -1.063, 1.712), (-1.205, 1.063, 1.712), (5.692, 1.063, 1.712), (5.692, -1.063, 1.712), (-1.205, -1.063, 1.712), (-1.205, 1.063, 1.712), (5.692, 1.063, 1.712), (5.692, -1.063, 1.712), (-1.205, -1.063, 1.876), (-1.205, 1.063, 1.876), (5.692, 1.063, 1.876), (5.692, -1.063, 1.876), (-0.7806, 0.8887, -1.0), (-0.7806, -1.0, 1.299), (-0.7806, -1.0, -1.0), (3.089, 0.8887, -1.0), (3.089, -1.0, 1.299), (3.089, -1.0, -1.0), (3.316, -1.0, 0.842), (5.329, -1.0, 0.842), (3.316, -1.0, 1.411), (3.316, -1.0, 1.339), (5.329, -1.0, 1.411), (3.316, -1.0, 0.1045), (5.329, -1.0, 0.1045), (3.316, -1.0, 0.6732), (5.329, -1.0, 0.6732), (3.316, -1.0, -0.6566), (5.329, -1.0, -0.6566), (3.316, -1.0, -0.08792), (5.329, -1.0, -0.08792), (4.072, -1.072, -0.3306), (4.039, -1.039, -0.414), (4.606, -1.039, -0.414), (4.573, -1.072, -0.3306), (4.072, -1.072, 0.4306), (4.039, -1.039, 0.3472), (4.606, -1.039, 0.3472), (4.573, -1.072, 0.4306), (4.072, -1.117, 1.168), (4.039, -1.084, 1.085), (4.606, -1.084, 1.085), (4.573, -1.117, 1.168), (3.316, -1.039, -0.08792), (3.316, -1.039, -0.6566), (5.329, -1.039, -0.6566), (5.329, -1.039, -0.08792), (3.316, -1.039, 0.6732), (3.316, -1.039, 0.1045), (5.329, -1.039, 0.1045), (5.329, -1.039, 0.6732), (3.316, -1.084, 1.411), (3.316, -1.084, 0.842), (5.329, -1.084, 0.842), (5.329, -1.084, 1.411), (4.072, -1.142, -0.3306), (4.039, -1.175, -0.414), (4.606, -1.175, -0.414), (4.573, -1.142, -0.3306), (4.072, -1.142, 0.4306), (4.039, -1.175, 0.3472), (4.606, -1.175, 0.3472), (4.573, -1.142, 0.4306), (4.072, -1.187, 1.168), (4.039, -1.22, 1.085), (4.606, -1.22, 1.085), (4.573, -1.187, 1.168), (4.039, -1.039, -0.3306), (4.606, -1.039, -0.3306), (4.039, -1.039, 0.4306), (4.606, -1.039, 0.4306), (4.039, -1.084, 1.168), (4.606, -1.084, 1.168), (4.039, -1.175, -0.3306), (4.606, -1.175, -0.3306), (4.039, -1.175, 0.4306), (4.606, -1.175, 0.4306), (4.039, -1.22, 1.168), (4.606, -1.22, 1.168), (4.072, -1.072, -0.3576), (4.573, -1.072, -0.3576), (4.072, -1.072, 0.4036), (4.573, -1.072, 0.4036), (4.072, -1.117, 1.141), (4.573, -1.117, 1.141), (4.072, -1.142, -0.3576), (4.573, -1.142, -0.3576), (4.072, -1.142, 0.4036), (4.573, -1.142, 0.4036), (4.072, -1.187, 1.141), (4.573, -1.187, 1.141)], [], [(11, 9, 77, 80), (2, 54, 56, 3), (0, 53, 54, 2), (3, 56, 55, 1), (4, 6, 75, 74), (6, 50, 52, 7), (4, 49, 50, 6), (7, 52, 51, 5), (1, 0, 70, 69), (10, 45, 48, 11), (8, 44, 45, 10), (11, 48, 46, 9), (13, 42, 39, 12), (14, 15, 17, 16), (16, 17, 21, 20), (20, 21, 19, 18), (18, 50, 56, 54, 53, 43), (16, 20, 18, 43, 41, 38, 40, 14), (19, 21, 24, 25), (25, 24, 28, 29), (17, 15, 22, 23), (15, 19, 25, 22), (21, 17, 23, 24), (26, 29, 33, 30), (23, 22, 26, 27), (22, 25, 29, 26), (24, 23, 27, 28), (33, 32, 36, 37), (28, 27, 31, 32), (29, 28, 32, 33), (27, 26, 30, 31), (36, 35, 34, 37), (31, 30, 34, 35), (30, 33, 37, 34), (32, 31, 35, 36), (42, 13, 41, 43), (41, 13, 12, 38), (38, 12, 39, 40), (44, 8, 9, 46, 47), (15, 47, 46, 48, 45, 19), (49, 4, 5, 51), (42, 51, 52, 50, 18, 19, 45, 44, 47, 15, 14, 40, 39), (43, 53, 55, 56, 50, 49, 51, 42), (53, 0, 1, 55), (66, 67, 91, 90), (68, 65, 109, 110), (62, 63, 87, 86), (0, 2, 71, 70), (7, 5, 73, 76), (10, 11, 80, 79), (9, 8, 78, 77), (3, 1, 69, 72), (6, 7, 76, 75), (5, 4, 74, 73), (8, 10, 79, 78), (2, 3, 72, 71), (58, 93, 69, 70), (59, 58, 70, 71), (93, 94, 72, 69), (94, 59, 71, 72), (62, 95, 73, 74), (63, 62, 74, 75), (95, 96, 76, 73), (96, 63, 75, 76), (66, 97, 77, 78), (67, 66, 78, 79), (97, 98, 80, 77), (98, 67, 79, 80), (82, 83, 100, 99), (86, 87, 102, 101), (90, 91, 104, 103), (89, 92, 116, 115), (59, 94, 100, 83), (61, 85, 113, 107), (93, 58, 82, 99), (63, 96, 102, 87), (95, 62, 86, 101), (67, 98, 104, 91), (58, 59, 83, 82), (97, 66, 90, 103), (57, 60, 94, 93), (61, 64, 96, 95), (65, 68, 98, 97), (84, 81, 99, 100), (88, 85, 101, 102), (92, 89, 103, 104), (81, 57, 93, 99), (60, 84, 100, 94), (85, 61, 95, 101), (64, 88, 102, 96), (89, 65, 97, 103), (68, 92, 104, 98), (106, 105, 111, 112), (108, 107, 113, 114), (110, 109, 115, 116), (88, 64, 108, 114), (57, 81, 111, 105), (81, 84, 112, 111), (65, 89, 115, 109), (60, 57, 105, 106), (84, 60, 106, 112), (85, 88, 114, 113), (92, 68, 110, 116), (64, 61, 107, 108)])
me_cube_001.polygons.foreach_set('material_index', [1, 0, 0, 0, 1, 0, 0, 0, 1, 0, 0, 0, 0, 0, 0, 0, 0, 0, 0, 1, 0, 0, 0, 0, 1, 1, 1, 1, 0, 0, 0, 1, 1, 1, 1, 0, 0, 0, 0, 0, 0, 0, 0, 0, 0, 0, 0, 1, 1, 1, 1, 1, 1, 1, 1, 1, 1, 1, 1, 1, 1, 1, 1, 1, 1, 1, 1, 1, 0, 0, 0, 0, 0, 0, 0, 0, 0, 0, 0, 0, 0, 0, 0, 0, 0, 0, 0, 0, 0, 0, 0, 0, 0, 0, 0, 0, 0, 0, 0, 0, 0, 0, 0, 0])
me_cube_001.materials.append(mat_basemesa)
me_cube_001.materials.append(mat_tablamesa)
me_cube_001.use_remesh_preserve_volume = False
me_cube_001.use_remesh_preserve_attributes = False
me_cube_001.use_mirror_vertex_groups = False
me_cube_001.update()
me_plane = bpy.data.meshes.new('Plane')
me_plane.from_pydata([(-1.0, -1.0, 0.0), (1.0, -1.0, 0.0), (-1.0, 1.0, 0.0), (1.0, 1.0, 0.0), (-1.0, -1.0, 0.8472), (-1.0, 1.0, 0.8472), (-1.0, 1.0, 0.8458), (1.0, 1.0, 0.8458)], [], [(0, 1, 3, 2), (0, 2, 5, 4), (2, 3, 7, 6)])
me_plane.polygons.foreach_set('material_index', [1, 0, 0])
me_plane.materials.append(mat_pared)
me_plane.materials.append(mat_suelo)
me_plane.use_remesh_preserve_volume = False
me_plane.use_remesh_preserve_attributes = False
me_plane.use_mirror_vertex_groups = False
me_plane.update()
me_cube = bpy.data.meshes.new('Cube')
me_cube.from_pydata([(1.0, 1.0, -0.7784), (1.0, -0.851, -0.7784), (-1.0, -0.851, -0.7784), (-1.0, 1.0, -0.7784), (1.0, 1.0, -0.4241), (1.0, -0.851, -0.4241), (-1.0, -0.851, -0.4241), (-1.0, 1.0, -0.4241), (1.004, -1.307, -0.2293), (1.004, -1.36, 1.77), (-0.9958, -1.36, 1.77), (-0.9958, -1.307, -0.2293), (1.004, -0.9526, -0.2198), (1.036, -1.134, 1.788), (-0.9644, -1.134, 1.788), (-0.9958, -0.9526, -0.2198), (-0.2362, -1.032, -0.6856), (-0.2362, -1.032, -0.5674), (-0.2362, -0.8934, -0.6856), (-0.2362, -0.8934, -0.5674), (0.2162, -1.032, -0.6856), (0.2162, -1.032, -0.5674), (0.2162, -0.8934, -0.6856), (0.2162, -0.8934, -0.5674), (-0.2362, -1.123, -0.2757), (-0.2362, -1.004, -0.2752), (0.2162, -1.004, -0.2752), (0.2162, -1.123, -0.2757), (0.1776, 0.08783, -0.8383), (0.1776, 0.08783, -1.907), (0.1776, -0.09927, -0.8383), (0.1776, -0.09927, -1.907), (-0.1652, 0.08783, -0.8383), (-0.1652, 0.08783, -1.907), (-0.1652, -0.09927, -0.8383), (-0.1652, -0.09927, -1.907), (-0.9654, -0.9821, -2.013), (-0.186, -0.2027, -1.936), (-0.9654, 1.018, -2.013), (-0.186, 0.2384, -1.936), (1.035, -0.9821, -2.013), (0.2552, -0.2027, -1.936), (1.035, 1.018, -2.013), (0.2552, 0.2384, -1.936), (0.8525, 0.8635, -0.3681), (0.8525, -0.7145, -0.3681), (-0.8525, 0.8635, -0.3681), (-0.8525, -0.7145, -0.3681), (0.8521, -0.9342, -0.09868), (0.8794, -1.092, 1.645), (-0.8848, -0.9342, -0.09868), (-0.8575, -1.092, 1.645)], [], [(3, 32, 34, 2), (7, 6, 47, 46), (0, 4, 5, 1), (6, 19, 23, 5), (2, 6, 7, 3), (4, 0, 3, 7), (8, 9, 10, 11), (14, 13, 49, 51), (8, 12, 13, 9), (9, 13, 14, 10), (10, 14, 15, 11), (12, 26, 25, 15), (16, 17, 19, 18), (2, 18, 19, 6), (22, 23, 21, 20), (20, 21, 26, 27), (18, 22, 20, 16), (23, 19, 17, 21), (8, 27, 26, 12), (17, 16, 24, 25), (16, 20, 27, 24), (21, 17, 25, 26), (5, 23, 22, 1), (1, 22, 18, 2), (15, 25, 24, 11), (11, 24, 27, 8), (0, 28, 32, 3), (29, 43, 39, 33), (31, 30, 34, 35), (29, 28, 30, 31), (33, 32, 28, 29), (35, 34, 32, 33), (2, 34, 30, 1), (1, 30, 28, 0), (36, 37, 39, 38), (38, 39, 43, 42), (42, 43, 41, 40), (40, 41, 37, 36), (38, 42, 40, 36), (31, 41, 43, 29), (33, 39, 37, 35), (35, 37, 41, 31), (44, 46, 47, 45), (4, 7, 46, 44), (6, 5, 45, 47), (5, 4, 44, 45), (48, 50, 51, 49), (13, 12, 48, 49), (15, 14, 51, 50), (12, 15, 50, 48)])
me_cube.polygons.foreach_set('material_index', [0, 1, 0, 0, 0, 0, 0, 1, 0, 0, 0, 0, 0, 0, 0, 0, 0, 0, 0, 0, 0, 0, 0, 0, 0, 0, 0, 0, 0, 0, 0, 0, 0, 0, 0, 0, 0, 0, 0, 0, 0, 0, 1, 1, 1, 1, 1, 1, 1, 1])
me_cube.materials.append(mat_basesilla)
me_cube.materials.append(mat_colchon)
me_cube.use_remesh_preserve_volume = False
me_cube.use_remesh_preserve_attributes = False
me_cube.use_mirror_vertex_groups = False
me_cube.update()

# ---- objects
ob_lampara = bpy.data.objects.new('Lampara', me_cube_006)
ob_cube = bpy.data.objects.new('Cube', me_cube_004)
ob_pc = bpy.data.objects.new('PC', me_cube_002)
ob_luz = bpy.data.objects.new('Luz', light_point)
ob_mesa = bpy.data.objects.new('Mesa', me_cube_001)
ob_plane = bpy.data.objects.new('Plane', me_plane)
ob_silla = bpy.data.objects.new('Silla', me_cube)
ob_cam = bpy.data.objects.new('Cam', cam_camera)

# ---- transforms, parenting, visibility, modifiers, constraints
ob_lampara.location = (0.8964, 2.76, 3.182)
ob_lampara.rotation_euler = (0.0, -0.0, -0.589)
ob_lampara.scale = (0.2555, 0.2555, 0.2555)
ob_lampara.lineart.crease_threshold = 0.0
ob_cube.location = (-0.8255, 2.564, 3.104)
ob_cube.rotation_euler = (0.0, -0.0, 0.1845)
ob_cube.scale = (0.1832, 0.1832, 0.1832)
ob_cube.lineart.crease_threshold = 0.0
ob_pc.location = (-3.512, 2.737, 3.297)
ob_pc.scale = (0.3604, 0.3604, 0.3604)
ob_pc.lineart.crease_threshold = 0.0
ob_luz.location = (0.4952, -0.1163, 5.01)
ob_luz.scale = (-2.149, -2.149, -2.149)
ob_luz.lineart.crease_threshold = 0.0
ob_mesa.location = (-4.201, 2.756, 1.036)
ob_mesa.lineart.crease_threshold = 0.0
ob_plane.location = (-2.49, 2.635, 0.009661)
ob_plane.scale = (8.816, 8.816, 8.816)
ob_plane.lineart.crease_threshold = 0.0
ob_silla.location = (-2.837, 1.112, 2.039)
ob_silla.lock_rotations_4d = False
ob_silla.empty_display_type = 'ARROWS'
ob_silla.lineart.crease_threshold = 0.0
ob_cam.location = (4.195, -3.995, 6.539)
ob_cam.rotation_euler = (1.109, 0.04435, 0.7986)
ob_cam.scale = (2.945, 2.945, 2.945)
ob_cam.lock_rotations_4d = False
ob_cam.empty_display_type = 'ARROWS'
ob_cam.color = (0.0, 0.0, 0.0, 0.0)
ob_cam.display_type = 'WIRE'
ob_cam.lineart.crease_threshold = 0.0

# ---- collection membership
col_collection_1.objects.link(ob_lampara)
col_collection_1.objects.link(ob_cube)
col_collection_1.objects.link(ob_pc)
col_collection_1.objects.link(ob_luz)
col_collection_1.objects.link(ob_mesa)
col_collection_1.objects.link(ob_plane)
col_collection_1.objects.link(ob_silla)
col_collection_1.objects.link(ob_cam)

# ---- scene / render settings (as saved in the file)
scene.camera = ob_cam
scene.frame_start = 1; scene.frame_end = 250; scene.frame_set(3)
scene.render.engine = 'BLENDER_EEVEE_NEXT'
scene.render.resolution_percentage = 50
scene.render.dither_intensity = 0.0
scene.cycles.use_denoising = False
scene.cycles.samples = 128
scene.cycles.sampling_pattern = 'TABULATED_SOBOL'
scene.cycles.light_sampling_threshold = 0.0
scene.cycles.use_adaptive_sampling = False
scene.cycles.use_light_tree = False
scene.cycles.blur_glossy = 0.0
scene.cycles.sample_clamp_indirect = 0.0
scene.view_settings.view_transform = 'Standard'
bpy.context.view_layer.update()
